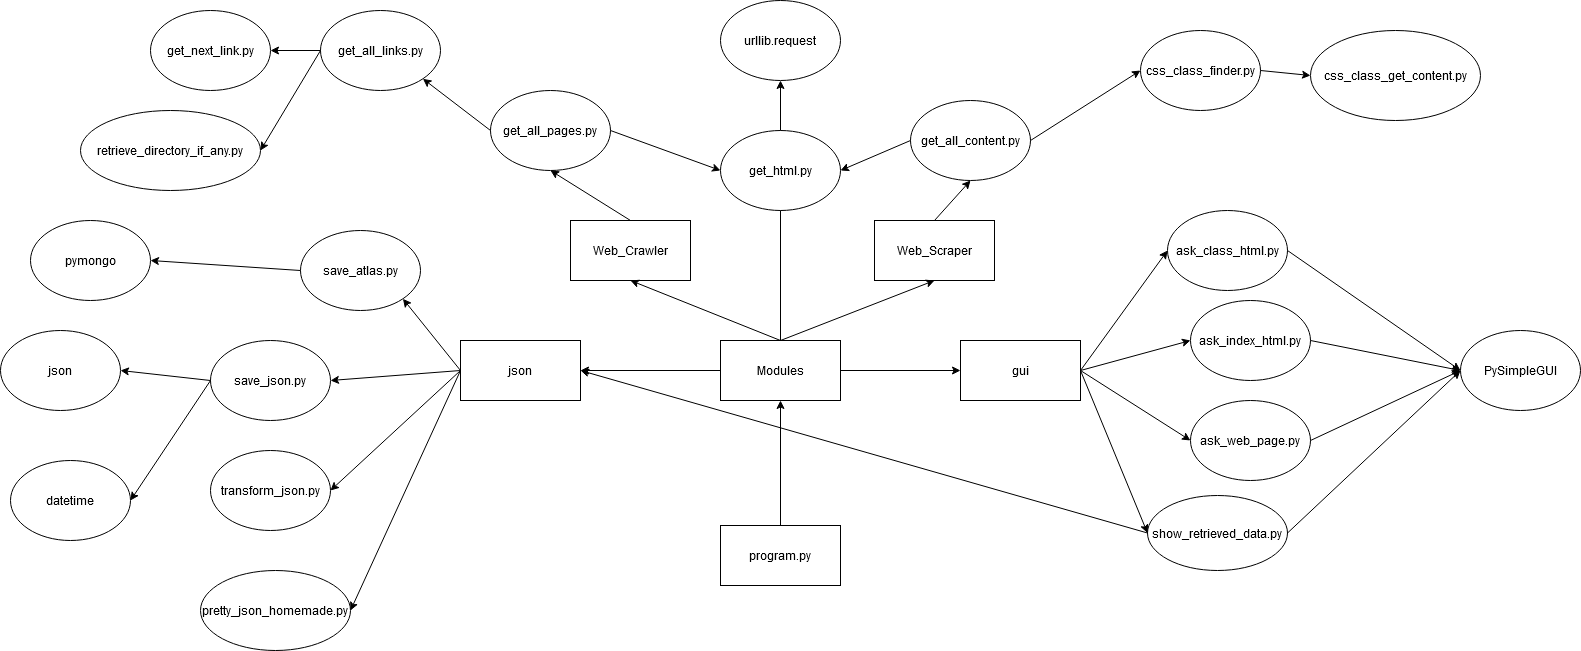

The diagram above was exported from draw.io. Its source (the exported page's mxGraphModel, read from the mxfile embedded in the PNG):
<mxGraphModel dx="1527" dy="762" grid="1" gridSize="10" guides="1" tooltips="1" connect="1" arrows="1" fold="1" page="1" pageScale="1" pageWidth="827" pageHeight="1169" math="0" shadow="0">
  <root>
    <mxCell id="0" />
    <mxCell id="1" parent="0" />
    <mxCell id="7g5JUR7bDGYwyJnRuyMQ-1" value="&lt;div&gt;Web_Crawler&lt;/div&gt;" style="rounded=0;whiteSpace=wrap;html=1;" vertex="1" parent="1">
      <mxGeometry x="110" y="220" width="120" height="60" as="geometry" />
    </mxCell>
    <mxCell id="7g5JUR7bDGYwyJnRuyMQ-2" value="Web_Scraper" style="rounded=0;whiteSpace=wrap;html=1;" vertex="1" parent="1">
      <mxGeometry x="414" y="220" width="120" height="60" as="geometry" />
    </mxCell>
    <mxCell id="7g5JUR7bDGYwyJnRuyMQ-3" value="Modules" style="rounded=0;whiteSpace=wrap;html=1;" vertex="1" parent="1">
      <mxGeometry x="260" y="340" width="120" height="60" as="geometry" />
    </mxCell>
    <mxCell id="7g5JUR7bDGYwyJnRuyMQ-4" value="get_all_links.py" style="ellipse;whiteSpace=wrap;html=1;" vertex="1" parent="1">
      <mxGeometry x="-140" y="10" width="120" height="80" as="geometry" />
    </mxCell>
    <mxCell id="7g5JUR7bDGYwyJnRuyMQ-5" value="get_all_pages.py" style="ellipse;whiteSpace=wrap;html=1;" vertex="1" parent="1">
      <mxGeometry x="30" y="90" width="120" height="80" as="geometry" />
    </mxCell>
    <mxCell id="7g5JUR7bDGYwyJnRuyMQ-6" value="get_html.py" style="ellipse;whiteSpace=wrap;html=1;" vertex="1" parent="1">
      <mxGeometry x="260" y="130" width="120" height="80" as="geometry" />
    </mxCell>
    <mxCell id="7g5JUR7bDGYwyJnRuyMQ-7" value="get_next_link.py" style="ellipse;whiteSpace=wrap;html=1;" vertex="1" parent="1">
      <mxGeometry x="-310" y="10" width="120" height="80" as="geometry" />
    </mxCell>
    <mxCell id="7g5JUR7bDGYwyJnRuyMQ-8" value="retrieve_directory_if_any.py" style="ellipse;whiteSpace=wrap;html=1;" vertex="1" parent="1">
      <mxGeometry x="-380" y="110" width="180" height="80" as="geometry" />
    </mxCell>
    <mxCell id="7g5JUR7bDGYwyJnRuyMQ-9" value="" style="endArrow=classic;html=1;exitX=0;exitY=0.5;exitDx=0;exitDy=0;entryX=1;entryY=1;entryDx=0;entryDy=0;" edge="1" parent="1" source="7g5JUR7bDGYwyJnRuyMQ-5" target="7g5JUR7bDGYwyJnRuyMQ-4">
      <mxGeometry width="50" height="50" relative="1" as="geometry">
        <mxPoint x="50" y="330" as="sourcePoint" />
        <mxPoint x="100" y="280" as="targetPoint" />
      </mxGeometry>
    </mxCell>
    <mxCell id="7g5JUR7bDGYwyJnRuyMQ-10" value="" style="endArrow=classic;html=1;exitX=1;exitY=0.5;exitDx=0;exitDy=0;entryX=0;entryY=0.5;entryDx=0;entryDy=0;" edge="1" parent="1" source="7g5JUR7bDGYwyJnRuyMQ-5" target="7g5JUR7bDGYwyJnRuyMQ-6">
      <mxGeometry width="50" height="50" relative="1" as="geometry">
        <mxPoint y="130" as="sourcePoint" />
        <mxPoint x="-37.57359312880726" y="78.28427124746179" as="targetPoint" />
      </mxGeometry>
    </mxCell>
    <mxCell id="7g5JUR7bDGYwyJnRuyMQ-11" value="" style="endArrow=classic;html=1;exitX=0;exitY=0.5;exitDx=0;exitDy=0;entryX=1;entryY=0.5;entryDx=0;entryDy=0;" edge="1" parent="1" source="7g5JUR7bDGYwyJnRuyMQ-4" target="7g5JUR7bDGYwyJnRuyMQ-7">
      <mxGeometry width="50" height="50" relative="1" as="geometry">
        <mxPoint x="-80" y="330" as="sourcePoint" />
        <mxPoint x="-30" y="280" as="targetPoint" />
      </mxGeometry>
    </mxCell>
    <mxCell id="7g5JUR7bDGYwyJnRuyMQ-12" value="" style="endArrow=classic;html=1;exitX=0;exitY=0.5;exitDx=0;exitDy=0;entryX=1;entryY=0.5;entryDx=0;entryDy=0;" edge="1" parent="1" source="7g5JUR7bDGYwyJnRuyMQ-4" target="7g5JUR7bDGYwyJnRuyMQ-8">
      <mxGeometry width="50" height="50" relative="1" as="geometry">
        <mxPoint x="-80" y="330" as="sourcePoint" />
        <mxPoint x="-30" y="280" as="targetPoint" />
      </mxGeometry>
    </mxCell>
    <mxCell id="7g5JUR7bDGYwyJnRuyMQ-13" value="urllib.request" style="ellipse;whiteSpace=wrap;html=1;" vertex="1" parent="1">
      <mxGeometry x="260" width="120" height="80" as="geometry" />
    </mxCell>
    <mxCell id="7g5JUR7bDGYwyJnRuyMQ-14" value="" style="endArrow=classic;html=1;exitX=0.5;exitY=0;exitDx=0;exitDy=0;entryX=0.5;entryY=1;entryDx=0;entryDy=0;" edge="1" parent="1" source="7g5JUR7bDGYwyJnRuyMQ-6" target="7g5JUR7bDGYwyJnRuyMQ-13">
      <mxGeometry width="50" height="50" relative="1" as="geometry">
        <mxPoint x="-80" y="330" as="sourcePoint" />
        <mxPoint x="-30" y="280" as="targetPoint" />
      </mxGeometry>
    </mxCell>
    <mxCell id="7g5JUR7bDGYwyJnRuyMQ-15" value="" style="endArrow=classic;html=1;exitX=0.5;exitY=0;exitDx=0;exitDy=0;entryX=0.5;entryY=1;entryDx=0;entryDy=0;" edge="1" parent="1" source="7g5JUR7bDGYwyJnRuyMQ-1" target="7g5JUR7bDGYwyJnRuyMQ-5">
      <mxGeometry width="50" height="50" relative="1" as="geometry">
        <mxPoint x="350" y="330" as="sourcePoint" />
        <mxPoint x="400" y="280" as="targetPoint" />
      </mxGeometry>
    </mxCell>
    <mxCell id="7g5JUR7bDGYwyJnRuyMQ-16" value="" style="endArrow=classic;html=1;exitX=0.5;exitY=0;exitDx=0;exitDy=0;entryX=0.5;entryY=1;entryDx=0;entryDy=0;" edge="1" parent="1" source="7g5JUR7bDGYwyJnRuyMQ-3" target="7g5JUR7bDGYwyJnRuyMQ-1">
      <mxGeometry width="50" height="50" relative="1" as="geometry">
        <mxPoint x="350" y="330" as="sourcePoint" />
        <mxPoint x="400" y="280" as="targetPoint" />
      </mxGeometry>
    </mxCell>
    <mxCell id="7g5JUR7bDGYwyJnRuyMQ-17" value="" style="endArrow=classic;html=1;exitX=0.5;exitY=0;exitDx=0;exitDy=0;entryX=0.5;entryY=1;entryDx=0;entryDy=0;" edge="1" parent="1" source="7g5JUR7bDGYwyJnRuyMQ-3" target="7g5JUR7bDGYwyJnRuyMQ-2">
      <mxGeometry width="50" height="50" relative="1" as="geometry">
        <mxPoint x="350" y="330" as="sourcePoint" />
        <mxPoint x="400" y="280" as="targetPoint" />
      </mxGeometry>
    </mxCell>
    <mxCell id="7g5JUR7bDGYwyJnRuyMQ-18" value="&lt;div&gt;css_class_finder.py&lt;/div&gt;" style="ellipse;whiteSpace=wrap;html=1;" vertex="1" parent="1">
      <mxGeometry x="680" y="30" width="120" height="80" as="geometry" />
    </mxCell>
    <mxCell id="7g5JUR7bDGYwyJnRuyMQ-19" value="css_class_get_content.py" style="ellipse;whiteSpace=wrap;html=1;" vertex="1" parent="1">
      <mxGeometry x="850" y="30" width="170" height="90" as="geometry" />
    </mxCell>
    <mxCell id="7g5JUR7bDGYwyJnRuyMQ-20" value="&lt;div&gt;get_all_content.py&lt;/div&gt;" style="ellipse;whiteSpace=wrap;html=1;" vertex="1" parent="1">
      <mxGeometry x="450" y="100" width="120" height="80" as="geometry" />
    </mxCell>
    <mxCell id="7g5JUR7bDGYwyJnRuyMQ-21" value="" style="endArrow=classic;html=1;exitX=1;exitY=0.5;exitDx=0;exitDy=0;entryX=0;entryY=0.5;entryDx=0;entryDy=0;" edge="1" parent="1" source="7g5JUR7bDGYwyJnRuyMQ-20" target="7g5JUR7bDGYwyJnRuyMQ-18">
      <mxGeometry width="50" height="50" relative="1" as="geometry">
        <mxPoint x="490" y="320" as="sourcePoint" />
        <mxPoint x="540" y="270" as="targetPoint" />
      </mxGeometry>
    </mxCell>
    <mxCell id="7g5JUR7bDGYwyJnRuyMQ-22" value="" style="endArrow=classic;html=1;exitX=0;exitY=0.5;exitDx=0;exitDy=0;entryX=1;entryY=0.5;entryDx=0;entryDy=0;" edge="1" parent="1" source="7g5JUR7bDGYwyJnRuyMQ-20" target="7g5JUR7bDGYwyJnRuyMQ-6">
      <mxGeometry width="50" height="50" relative="1" as="geometry">
        <mxPoint x="450" y="320" as="sourcePoint" />
        <mxPoint x="210" y="140" as="targetPoint" />
      </mxGeometry>
    </mxCell>
    <mxCell id="7g5JUR7bDGYwyJnRuyMQ-23" value="" style="endArrow=classic;html=1;exitX=1;exitY=0.5;exitDx=0;exitDy=0;entryX=0;entryY=0.5;entryDx=0;entryDy=0;" edge="1" parent="1" source="7g5JUR7bDGYwyJnRuyMQ-18" target="7g5JUR7bDGYwyJnRuyMQ-19">
      <mxGeometry width="50" height="50" relative="1" as="geometry">
        <mxPoint x="470" y="320" as="sourcePoint" />
        <mxPoint x="520" y="270" as="targetPoint" />
      </mxGeometry>
    </mxCell>
    <mxCell id="7g5JUR7bDGYwyJnRuyMQ-25" value="" style="endArrow=classic;html=1;exitX=0.5;exitY=0;exitDx=0;exitDy=0;entryX=0.5;entryY=1;entryDx=0;entryDy=0;" edge="1" parent="1" source="7g5JUR7bDGYwyJnRuyMQ-2" target="7g5JUR7bDGYwyJnRuyMQ-20">
      <mxGeometry width="50" height="50" relative="1" as="geometry">
        <mxPoint x="350" y="320" as="sourcePoint" />
        <mxPoint x="400" y="270" as="targetPoint" />
      </mxGeometry>
    </mxCell>
    <mxCell id="7g5JUR7bDGYwyJnRuyMQ-26" value="" style="endArrow=none;html=1;exitX=0.5;exitY=0;exitDx=0;exitDy=0;entryX=0.5;entryY=1;entryDx=0;entryDy=0;" edge="1" parent="1" source="7g5JUR7bDGYwyJnRuyMQ-3" target="7g5JUR7bDGYwyJnRuyMQ-6">
      <mxGeometry width="50" height="50" relative="1" as="geometry">
        <mxPoint x="330" y="320" as="sourcePoint" />
        <mxPoint x="380" y="270" as="targetPoint" />
      </mxGeometry>
    </mxCell>
    <mxCell id="7g5JUR7bDGYwyJnRuyMQ-27" value="json" style="rounded=0;whiteSpace=wrap;html=1;" vertex="1" parent="1">
      <mxGeometry y="340" width="120" height="60" as="geometry" />
    </mxCell>
    <mxCell id="7g5JUR7bDGYwyJnRuyMQ-28" value="" style="endArrow=classic;html=1;exitX=0;exitY=0.5;exitDx=0;exitDy=0;entryX=1;entryY=0.5;entryDx=0;entryDy=0;" edge="1" parent="1" source="7g5JUR7bDGYwyJnRuyMQ-3" target="7g5JUR7bDGYwyJnRuyMQ-27">
      <mxGeometry width="50" height="50" relative="1" as="geometry">
        <mxPoint x="140" y="320" as="sourcePoint" />
        <mxPoint x="190" y="270" as="targetPoint" />
      </mxGeometry>
    </mxCell>
    <mxCell id="7g5JUR7bDGYwyJnRuyMQ-29" value="save_atlas.py" style="ellipse;whiteSpace=wrap;html=1;" vertex="1" parent="1">
      <mxGeometry x="-160" y="230" width="120" height="80" as="geometry" />
    </mxCell>
    <mxCell id="7g5JUR7bDGYwyJnRuyMQ-30" value="save_json.py" style="ellipse;whiteSpace=wrap;html=1;" vertex="1" parent="1">
      <mxGeometry x="-250" y="340" width="120" height="80" as="geometry" />
    </mxCell>
    <mxCell id="7g5JUR7bDGYwyJnRuyMQ-31" value="transform_json.py" style="ellipse;whiteSpace=wrap;html=1;" vertex="1" parent="1">
      <mxGeometry x="-250" y="450" width="120" height="80" as="geometry" />
    </mxCell>
    <mxCell id="7g5JUR7bDGYwyJnRuyMQ-32" value="" style="endArrow=classic;html=1;exitX=0;exitY=0.5;exitDx=0;exitDy=0;entryX=1;entryY=1;entryDx=0;entryDy=0;" edge="1" parent="1" source="7g5JUR7bDGYwyJnRuyMQ-27" target="7g5JUR7bDGYwyJnRuyMQ-29">
      <mxGeometry width="50" height="50" relative="1" as="geometry">
        <mxPoint x="80" y="320" as="sourcePoint" />
        <mxPoint x="130" y="270" as="targetPoint" />
      </mxGeometry>
    </mxCell>
    <mxCell id="7g5JUR7bDGYwyJnRuyMQ-33" value="" style="endArrow=classic;html=1;exitX=0;exitY=0.5;exitDx=0;exitDy=0;entryX=1;entryY=0.5;entryDx=0;entryDy=0;" edge="1" parent="1" source="7g5JUR7bDGYwyJnRuyMQ-27" target="7g5JUR7bDGYwyJnRuyMQ-30">
      <mxGeometry width="50" height="50" relative="1" as="geometry">
        <mxPoint x="80" y="320" as="sourcePoint" />
        <mxPoint x="130" y="270" as="targetPoint" />
      </mxGeometry>
    </mxCell>
    <mxCell id="7g5JUR7bDGYwyJnRuyMQ-34" value="" style="endArrow=classic;html=1;exitX=0;exitY=0.5;exitDx=0;exitDy=0;entryX=1;entryY=0.5;entryDx=0;entryDy=0;" edge="1" parent="1" source="7g5JUR7bDGYwyJnRuyMQ-27" target="7g5JUR7bDGYwyJnRuyMQ-31">
      <mxGeometry width="50" height="50" relative="1" as="geometry">
        <mxPoint x="80" y="320" as="sourcePoint" />
        <mxPoint x="130" y="270" as="targetPoint" />
      </mxGeometry>
    </mxCell>
    <mxCell id="7g5JUR7bDGYwyJnRuyMQ-35" value="json" style="ellipse;whiteSpace=wrap;html=1;" vertex="1" parent="1">
      <mxGeometry x="-460" y="330" width="120" height="80" as="geometry" />
    </mxCell>
    <mxCell id="7g5JUR7bDGYwyJnRuyMQ-36" value="datetime" style="ellipse;whiteSpace=wrap;html=1;" vertex="1" parent="1">
      <mxGeometry x="-450" y="460" width="120" height="80" as="geometry" />
    </mxCell>
    <mxCell id="7g5JUR7bDGYwyJnRuyMQ-37" value="" style="endArrow=classic;html=1;exitX=0;exitY=0.5;exitDx=0;exitDy=0;entryX=1;entryY=0.5;entryDx=0;entryDy=0;" edge="1" parent="1" source="7g5JUR7bDGYwyJnRuyMQ-30" target="7g5JUR7bDGYwyJnRuyMQ-35">
      <mxGeometry width="50" height="50" relative="1" as="geometry">
        <mxPoint x="-190" y="320" as="sourcePoint" />
        <mxPoint x="-140" y="270" as="targetPoint" />
      </mxGeometry>
    </mxCell>
    <mxCell id="7g5JUR7bDGYwyJnRuyMQ-38" value="" style="endArrow=classic;html=1;exitX=0;exitY=0.5;exitDx=0;exitDy=0;entryX=1;entryY=0.5;entryDx=0;entryDy=0;" edge="1" parent="1" source="7g5JUR7bDGYwyJnRuyMQ-30" target="7g5JUR7bDGYwyJnRuyMQ-36">
      <mxGeometry width="50" height="50" relative="1" as="geometry">
        <mxPoint x="-190" y="320" as="sourcePoint" />
        <mxPoint x="-140" y="270" as="targetPoint" />
      </mxGeometry>
    </mxCell>
    <mxCell id="7g5JUR7bDGYwyJnRuyMQ-39" value="pymongo" style="ellipse;whiteSpace=wrap;html=1;" vertex="1" parent="1">
      <mxGeometry x="-430" y="220" width="120" height="80" as="geometry" />
    </mxCell>
    <mxCell id="7g5JUR7bDGYwyJnRuyMQ-40" value="" style="endArrow=classic;html=1;exitX=0;exitY=0.5;exitDx=0;exitDy=0;entryX=1;entryY=0.5;entryDx=0;entryDy=0;" edge="1" parent="1" source="7g5JUR7bDGYwyJnRuyMQ-29" target="7g5JUR7bDGYwyJnRuyMQ-39">
      <mxGeometry width="50" height="50" relative="1" as="geometry">
        <mxPoint x="-100" y="320" as="sourcePoint" />
        <mxPoint x="-50" y="270" as="targetPoint" />
      </mxGeometry>
    </mxCell>
    <mxCell id="7g5JUR7bDGYwyJnRuyMQ-41" value="program.py" style="rounded=0;whiteSpace=wrap;html=1;" vertex="1" parent="1">
      <mxGeometry x="260" y="525" width="120" height="60" as="geometry" />
    </mxCell>
    <mxCell id="7g5JUR7bDGYwyJnRuyMQ-42" value="" style="endArrow=classic;html=1;exitX=0.5;exitY=0;exitDx=0;exitDy=0;entryX=0.5;entryY=1;entryDx=0;entryDy=0;" edge="1" parent="1" source="7g5JUR7bDGYwyJnRuyMQ-41" target="7g5JUR7bDGYwyJnRuyMQ-3">
      <mxGeometry width="50" height="50" relative="1" as="geometry">
        <mxPoint x="390" y="410" as="sourcePoint" />
        <mxPoint x="440" y="360" as="targetPoint" />
      </mxGeometry>
    </mxCell>
    <mxCell id="7g5JUR7bDGYwyJnRuyMQ-43" value="pretty_json_homemade.py" style="ellipse;whiteSpace=wrap;html=1;" vertex="1" parent="1">
      <mxGeometry x="-260" y="570" width="150" height="80" as="geometry" />
    </mxCell>
    <mxCell id="7g5JUR7bDGYwyJnRuyMQ-44" value="" style="endArrow=classic;html=1;exitX=0;exitY=0.5;exitDx=0;exitDy=0;entryX=1;entryY=0.5;entryDx=0;entryDy=0;" edge="1" parent="1" source="7g5JUR7bDGYwyJnRuyMQ-27" target="7g5JUR7bDGYwyJnRuyMQ-43">
      <mxGeometry width="50" height="50" relative="1" as="geometry">
        <mxPoint x="110" y="410" as="sourcePoint" />
        <mxPoint x="160" y="360" as="targetPoint" />
      </mxGeometry>
    </mxCell>
    <mxCell id="7g5JUR7bDGYwyJnRuyMQ-45" value="gui" style="rounded=0;whiteSpace=wrap;html=1;" vertex="1" parent="1">
      <mxGeometry x="500" y="340" width="120" height="60" as="geometry" />
    </mxCell>
    <mxCell id="7g5JUR7bDGYwyJnRuyMQ-46" value="" style="endArrow=classic;html=1;exitX=1;exitY=0.5;exitDx=0;exitDy=0;entryX=0;entryY=0.5;entryDx=0;entryDy=0;" edge="1" parent="1" source="7g5JUR7bDGYwyJnRuyMQ-3" target="7g5JUR7bDGYwyJnRuyMQ-45">
      <mxGeometry width="50" height="50" relative="1" as="geometry">
        <mxPoint x="450" y="410" as="sourcePoint" />
        <mxPoint x="500" y="360" as="targetPoint" />
      </mxGeometry>
    </mxCell>
    <mxCell id="7g5JUR7bDGYwyJnRuyMQ-47" value="ask_index_html.py" style="ellipse;whiteSpace=wrap;html=1;" vertex="1" parent="1">
      <mxGeometry x="730" y="300" width="120" height="80" as="geometry" />
    </mxCell>
    <mxCell id="7g5JUR7bDGYwyJnRuyMQ-48" value="show_retrieved_data.py" style="ellipse;whiteSpace=wrap;html=1;" vertex="1" parent="1">
      <mxGeometry x="687" y="495" width="140" height="75" as="geometry" />
    </mxCell>
    <mxCell id="7g5JUR7bDGYwyJnRuyMQ-49" value="ask_web_page.py" style="ellipse;whiteSpace=wrap;html=1;" vertex="1" parent="1">
      <mxGeometry x="730" y="400" width="120" height="80" as="geometry" />
    </mxCell>
    <mxCell id="7g5JUR7bDGYwyJnRuyMQ-50" value="ask_class_html.py" style="ellipse;whiteSpace=wrap;html=1;" vertex="1" parent="1">
      <mxGeometry x="707" y="210" width="120" height="80" as="geometry" />
    </mxCell>
    <mxCell id="7g5JUR7bDGYwyJnRuyMQ-51" value="" style="endArrow=classic;html=1;exitX=1;exitY=0.5;exitDx=0;exitDy=0;entryX=0;entryY=0.5;entryDx=0;entryDy=0;" edge="1" parent="1" source="7g5JUR7bDGYwyJnRuyMQ-45" target="7g5JUR7bDGYwyJnRuyMQ-50">
      <mxGeometry width="50" height="50" relative="1" as="geometry">
        <mxPoint x="810" y="410" as="sourcePoint" />
        <mxPoint x="860" y="360" as="targetPoint" />
      </mxGeometry>
    </mxCell>
    <mxCell id="7g5JUR7bDGYwyJnRuyMQ-52" value="" style="endArrow=classic;html=1;exitX=1;exitY=0.5;exitDx=0;exitDy=0;entryX=0;entryY=0.5;entryDx=0;entryDy=0;" edge="1" parent="1" source="7g5JUR7bDGYwyJnRuyMQ-45" target="7g5JUR7bDGYwyJnRuyMQ-48">
      <mxGeometry width="50" height="50" relative="1" as="geometry">
        <mxPoint x="810" y="410" as="sourcePoint" />
        <mxPoint x="860" y="360" as="targetPoint" />
      </mxGeometry>
    </mxCell>
    <mxCell id="7g5JUR7bDGYwyJnRuyMQ-53" value="" style="endArrow=classic;html=1;exitX=1;exitY=0.5;exitDx=0;exitDy=0;entryX=0;entryY=0.5;entryDx=0;entryDy=0;" edge="1" parent="1" source="7g5JUR7bDGYwyJnRuyMQ-45" target="7g5JUR7bDGYwyJnRuyMQ-49">
      <mxGeometry width="50" height="50" relative="1" as="geometry">
        <mxPoint x="810" y="410" as="sourcePoint" />
        <mxPoint x="860" y="360" as="targetPoint" />
      </mxGeometry>
    </mxCell>
    <mxCell id="7g5JUR7bDGYwyJnRuyMQ-54" value="" style="endArrow=classic;html=1;exitX=1;exitY=0.5;exitDx=0;exitDy=0;entryX=0;entryY=0.5;entryDx=0;entryDy=0;" edge="1" parent="1" source="7g5JUR7bDGYwyJnRuyMQ-45" target="7g5JUR7bDGYwyJnRuyMQ-47">
      <mxGeometry width="50" height="50" relative="1" as="geometry">
        <mxPoint x="810" y="410" as="sourcePoint" />
        <mxPoint x="860" y="360" as="targetPoint" />
      </mxGeometry>
    </mxCell>
    <mxCell id="7g5JUR7bDGYwyJnRuyMQ-55" value="PySimpleGUI" style="ellipse;whiteSpace=wrap;html=1;" vertex="1" parent="1">
      <mxGeometry x="1000" y="330" width="120" height="80" as="geometry" />
    </mxCell>
    <mxCell id="7g5JUR7bDGYwyJnRuyMQ-56" value="" style="endArrow=classic;html=1;exitX=1;exitY=0.5;exitDx=0;exitDy=0;entryX=0;entryY=0.5;entryDx=0;entryDy=0;" edge="1" parent="1" source="7g5JUR7bDGYwyJnRuyMQ-48" target="7g5JUR7bDGYwyJnRuyMQ-55">
      <mxGeometry width="50" height="50" relative="1" as="geometry">
        <mxPoint x="810" y="410" as="sourcePoint" />
        <mxPoint x="860" y="360" as="targetPoint" />
      </mxGeometry>
    </mxCell>
    <mxCell id="7g5JUR7bDGYwyJnRuyMQ-57" value="" style="endArrow=classic;html=1;exitX=1;exitY=0.5;exitDx=0;exitDy=0;entryX=0;entryY=0.5;entryDx=0;entryDy=0;" edge="1" parent="1" source="7g5JUR7bDGYwyJnRuyMQ-49" target="7g5JUR7bDGYwyJnRuyMQ-55">
      <mxGeometry width="50" height="50" relative="1" as="geometry">
        <mxPoint x="810" y="410" as="sourcePoint" />
        <mxPoint x="860" y="360" as="targetPoint" />
      </mxGeometry>
    </mxCell>
    <mxCell id="7g5JUR7bDGYwyJnRuyMQ-58" value="" style="endArrow=classic;html=1;exitX=1;exitY=0.5;exitDx=0;exitDy=0;entryX=0;entryY=0.5;entryDx=0;entryDy=0;" edge="1" parent="1" source="7g5JUR7bDGYwyJnRuyMQ-47" target="7g5JUR7bDGYwyJnRuyMQ-55">
      <mxGeometry width="50" height="50" relative="1" as="geometry">
        <mxPoint x="810" y="410" as="sourcePoint" />
        <mxPoint x="860" y="360" as="targetPoint" />
      </mxGeometry>
    </mxCell>
    <mxCell id="7g5JUR7bDGYwyJnRuyMQ-59" value="" style="endArrow=classic;html=1;exitX=1;exitY=0.5;exitDx=0;exitDy=0;entryX=0;entryY=0.5;entryDx=0;entryDy=0;" edge="1" parent="1" source="7g5JUR7bDGYwyJnRuyMQ-50" target="7g5JUR7bDGYwyJnRuyMQ-55">
      <mxGeometry width="50" height="50" relative="1" as="geometry">
        <mxPoint x="810" y="410" as="sourcePoint" />
        <mxPoint x="860" y="360" as="targetPoint" />
      </mxGeometry>
    </mxCell>
    <mxCell id="7g5JUR7bDGYwyJnRuyMQ-60" value="" style="endArrow=classic;html=1;exitX=0;exitY=0.5;exitDx=0;exitDy=0;entryX=1;entryY=0.5;entryDx=0;entryDy=0;" edge="1" parent="1" source="7g5JUR7bDGYwyJnRuyMQ-48" target="7g5JUR7bDGYwyJnRuyMQ-27">
      <mxGeometry width="50" height="50" relative="1" as="geometry">
        <mxPoint x="390" y="410" as="sourcePoint" />
        <mxPoint x="440" y="360" as="targetPoint" />
      </mxGeometry>
    </mxCell>
  </root>
</mxGraphModel>